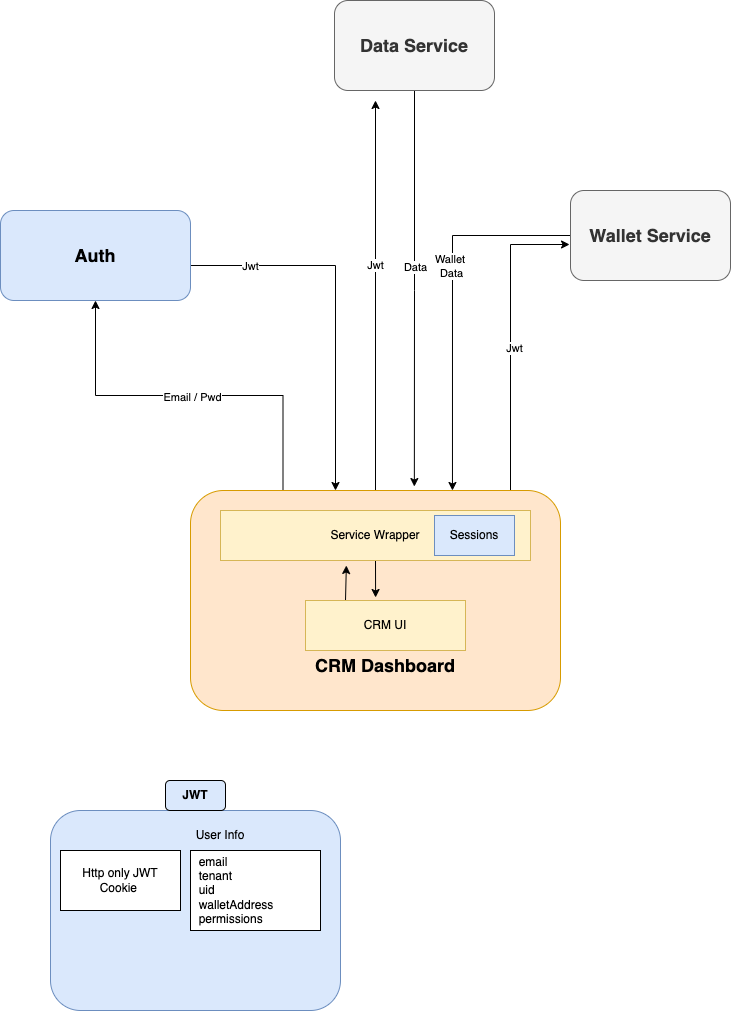

The diagram above was exported from draw.io. Its source (the exported page's mxGraphModel, read from the mxfile embedded in the PNG):
<mxGraphModel dx="1106" dy="852" grid="1" gridSize="10" guides="1" tooltips="1" connect="1" arrows="1" fold="1" page="1" pageScale="1" pageWidth="827" pageHeight="1169" math="0" shadow="0">
  <root>
    <mxCell id="0" />
    <mxCell id="1" parent="0" />
    <mxCell id="GERJUFnIUCpGrDv4EHKi-6" style="edgeStyle=orthogonalEdgeStyle;rounded=0;orthogonalLoop=1;jettySize=auto;html=1;" parent="1" edge="1">
      <mxGeometry relative="1" as="geometry">
        <mxPoint x="180" y="355" as="sourcePoint" />
        <mxPoint x="375" y="580" as="targetPoint" />
      </mxGeometry>
    </mxCell>
    <mxCell id="GERJUFnIUCpGrDv4EHKi-7" value="Jwt" style="edgeLabel;html=1;align=center;verticalAlign=middle;resizable=0;points=[];" parent="GERJUFnIUCpGrDv4EHKi-6" vertex="1" connectable="0">
      <mxGeometry x="-0.3275" relative="1" as="geometry">
        <mxPoint x="-32" as="offset" />
      </mxGeometry>
    </mxCell>
    <mxCell id="GERJUFnIUCpGrDv4EHKi-1" value="&lt;h2&gt;&lt;br&gt;&lt;/h2&gt;" style="rounded=1;whiteSpace=wrap;html=1;fillColor=#dae8fc;strokeColor=#6c8ebf;" parent="1" vertex="1">
      <mxGeometry x="40" y="300" width="190" height="90" as="geometry" />
    </mxCell>
    <mxCell id="l8FgdybgIuxkTbzA9t7T-13" style="edgeStyle=orthogonalEdgeStyle;rounded=0;orthogonalLoop=1;jettySize=auto;html=1;entryX=0.605;entryY=-0.018;entryDx=0;entryDy=0;entryPerimeter=0;" edge="1" parent="1" source="GERJUFnIUCpGrDv4EHKi-2" target="GERJUFnIUCpGrDv4EHKi-3">
      <mxGeometry relative="1" as="geometry" />
    </mxCell>
    <mxCell id="l8FgdybgIuxkTbzA9t7T-17" value="Data" style="edgeLabel;html=1;align=center;verticalAlign=middle;resizable=0;points=[];" vertex="1" connectable="0" parent="l8FgdybgIuxkTbzA9t7T-13">
      <mxGeometry x="-0.1215" relative="1" as="geometry">
        <mxPoint y="2" as="offset" />
      </mxGeometry>
    </mxCell>
    <mxCell id="GERJUFnIUCpGrDv4EHKi-2" value="&lt;h2&gt;Data Service&lt;/h2&gt;" style="rounded=1;whiteSpace=wrap;html=1;fillColor=#f5f5f5;fontColor=#333333;strokeColor=#666666;" parent="1" vertex="1">
      <mxGeometry x="374" y="90" width="160" height="90" as="geometry" />
    </mxCell>
    <mxCell id="GERJUFnIUCpGrDv4EHKi-10" style="edgeStyle=orthogonalEdgeStyle;rounded=0;orthogonalLoop=1;jettySize=auto;html=1;exitX=0.25;exitY=0;exitDx=0;exitDy=0;entryX=0.5;entryY=1;entryDx=0;entryDy=0;" parent="1" source="GERJUFnIUCpGrDv4EHKi-3" target="GERJUFnIUCpGrDv4EHKi-1" edge="1">
      <mxGeometry relative="1" as="geometry" />
    </mxCell>
    <mxCell id="GERJUFnIUCpGrDv4EHKi-11" value="Email / Pwd" style="edgeLabel;html=1;align=center;verticalAlign=middle;resizable=0;points=[];" parent="GERJUFnIUCpGrDv4EHKi-10" vertex="1" connectable="0">
      <mxGeometry x="-0.1221" y="1" relative="1" as="geometry">
        <mxPoint x="-20" as="offset" />
      </mxGeometry>
    </mxCell>
    <mxCell id="l8FgdybgIuxkTbzA9t7T-12" style="edgeStyle=orthogonalEdgeStyle;rounded=0;orthogonalLoop=1;jettySize=auto;html=1;" edge="1" parent="1" source="GERJUFnIUCpGrDv4EHKi-3">
      <mxGeometry relative="1" as="geometry">
        <mxPoint x="415" y="190" as="targetPoint" />
      </mxGeometry>
    </mxCell>
    <mxCell id="l8FgdybgIuxkTbzA9t7T-16" value="Jwt" style="edgeLabel;html=1;align=center;verticalAlign=middle;resizable=0;points=[];" vertex="1" connectable="0" parent="l8FgdybgIuxkTbzA9t7T-12">
      <mxGeometry x="0.159" y="1" relative="1" as="geometry">
        <mxPoint as="offset" />
      </mxGeometry>
    </mxCell>
    <mxCell id="l8FgdybgIuxkTbzA9t7T-14" style="edgeStyle=orthogonalEdgeStyle;rounded=0;orthogonalLoop=1;jettySize=auto;html=1;exitX=0.75;exitY=0;exitDx=0;exitDy=0;entryX=-0.006;entryY=0.6;entryDx=0;entryDy=0;entryPerimeter=0;" edge="1" parent="1" source="GERJUFnIUCpGrDv4EHKi-3" target="l8FgdybgIuxkTbzA9t7T-11">
      <mxGeometry relative="1" as="geometry">
        <Array as="points">
          <mxPoint x="550" y="580" />
          <mxPoint x="550" y="334" />
        </Array>
      </mxGeometry>
    </mxCell>
    <mxCell id="l8FgdybgIuxkTbzA9t7T-18" value="Jwt" style="edgeLabel;html=1;align=center;verticalAlign=middle;resizable=0;points=[];" vertex="1" connectable="0" parent="l8FgdybgIuxkTbzA9t7T-14">
      <mxGeometry x="0.0675" y="-3" relative="1" as="geometry">
        <mxPoint as="offset" />
      </mxGeometry>
    </mxCell>
    <mxCell id="GERJUFnIUCpGrDv4EHKi-3" value="&lt;h2&gt;&lt;br&gt;&lt;/h2&gt;" style="rounded=1;whiteSpace=wrap;html=1;fillColor=#ffe6cc;strokeColor=#d79b00;" parent="1" vertex="1">
      <mxGeometry x="230" y="580" width="370" height="220" as="geometry" />
    </mxCell>
    <mxCell id="l8FgdybgIuxkTbzA9t7T-6" style="edgeStyle=orthogonalEdgeStyle;rounded=0;orthogonalLoop=1;jettySize=auto;html=1;exitX=0.5;exitY=1;exitDx=0;exitDy=0;entryX=0.438;entryY=-0.06;entryDx=0;entryDy=0;entryPerimeter=0;" edge="1" parent="1" source="GERJUFnIUCpGrDv4EHKi-8" target="l8FgdybgIuxkTbzA9t7T-3">
      <mxGeometry relative="1" as="geometry" />
    </mxCell>
    <mxCell id="GERJUFnIUCpGrDv4EHKi-8" value="Service Wrapper" style="rounded=0;whiteSpace=wrap;html=1;fillColor=#fff2cc;strokeColor=#d6b656;" parent="1" vertex="1">
      <mxGeometry x="260" y="600" width="310" height="50" as="geometry" />
    </mxCell>
    <mxCell id="GERJUFnIUCpGrDv4EHKi-16" value="" style="rounded=1;whiteSpace=wrap;html=1;fillColor=#dae8fc;strokeColor=#6c8ebf;" parent="1" vertex="1">
      <mxGeometry x="90" y="900" width="290" height="200" as="geometry" />
    </mxCell>
    <mxCell id="GERJUFnIUCpGrDv4EHKi-17" value="JWT" style="text;html=1;strokeColor=default;fillColor=#dae8fc;align=center;verticalAlign=middle;whiteSpace=wrap;rounded=1;fontStyle=1;glass=0;" parent="1" vertex="1">
      <mxGeometry x="205" y="870" width="60" height="30" as="geometry" />
    </mxCell>
    <mxCell id="GERJUFnIUCpGrDv4EHKi-18" value="&lt;div&gt;&amp;nbsp; email&lt;/div&gt;&lt;div&gt;&amp;nbsp; tenant&lt;/div&gt;&lt;div&gt;&amp;nbsp; uid&lt;/div&gt;&lt;div&gt;&amp;nbsp; walletAddress&lt;/div&gt;&lt;div&gt;&amp;nbsp; permissions&lt;/div&gt;" style="rounded=0;whiteSpace=wrap;html=1;align=left;" parent="1" vertex="1">
      <mxGeometry x="230" y="940" width="130" height="80" as="geometry" />
    </mxCell>
    <mxCell id="GERJUFnIUCpGrDv4EHKi-19" value="User Info" style="text;html=1;strokeColor=none;fillColor=none;align=center;verticalAlign=middle;whiteSpace=wrap;rounded=0;" parent="1" vertex="1">
      <mxGeometry x="230" y="910" width="60" height="30" as="geometry" />
    </mxCell>
    <mxCell id="GERJUFnIUCpGrDv4EHKi-20" value="Http only JWT Cookie&amp;nbsp;" style="rounded=0;whiteSpace=wrap;html=1;" parent="1" vertex="1">
      <mxGeometry x="100" y="940" width="120" height="60" as="geometry" />
    </mxCell>
    <mxCell id="l8FgdybgIuxkTbzA9t7T-1" value="&lt;h2&gt;CRM Dashboard&lt;/h2&gt;" style="text;html=1;strokeColor=none;fillColor=none;align=center;verticalAlign=middle;whiteSpace=wrap;rounded=0;" vertex="1" parent="1">
      <mxGeometry x="335" y="740" width="180" height="30" as="geometry" />
    </mxCell>
    <mxCell id="l8FgdybgIuxkTbzA9t7T-5" style="edgeStyle=orthogonalEdgeStyle;rounded=0;orthogonalLoop=1;jettySize=auto;html=1;exitX=0.25;exitY=0;exitDx=0;exitDy=0;entryX=0.406;entryY=1.1;entryDx=0;entryDy=0;entryPerimeter=0;" edge="1" parent="1" source="l8FgdybgIuxkTbzA9t7T-3" target="GERJUFnIUCpGrDv4EHKi-8">
      <mxGeometry relative="1" as="geometry" />
    </mxCell>
    <mxCell id="l8FgdybgIuxkTbzA9t7T-3" value="CRM UI" style="rounded=0;whiteSpace=wrap;html=1;fillColor=#fff2cc;strokeColor=#d6b656;" vertex="1" parent="1">
      <mxGeometry x="345" y="690" width="160" height="50" as="geometry" />
    </mxCell>
    <mxCell id="l8FgdybgIuxkTbzA9t7T-8" value="Sessions" style="rounded=0;whiteSpace=wrap;html=1;fillColor=#dae8fc;strokeColor=#6c8ebf;" vertex="1" parent="1">
      <mxGeometry x="474" y="605" width="80" height="40" as="geometry" />
    </mxCell>
    <mxCell id="l8FgdybgIuxkTbzA9t7T-9" value="&lt;h2&gt;Auth&lt;/h2&gt;" style="text;html=1;strokeColor=none;fillColor=none;align=center;verticalAlign=middle;whiteSpace=wrap;rounded=0;" vertex="1" parent="1">
      <mxGeometry x="105" y="330" width="60" height="30" as="geometry" />
    </mxCell>
    <mxCell id="l8FgdybgIuxkTbzA9t7T-15" style="edgeStyle=orthogonalEdgeStyle;rounded=0;orthogonalLoop=1;jettySize=auto;html=1;entryX=0.708;entryY=0;entryDx=0;entryDy=0;entryPerimeter=0;" edge="1" parent="1" source="l8FgdybgIuxkTbzA9t7T-11" target="GERJUFnIUCpGrDv4EHKi-3">
      <mxGeometry relative="1" as="geometry" />
    </mxCell>
    <mxCell id="l8FgdybgIuxkTbzA9t7T-19" value="Wallet&amp;nbsp;&lt;br&gt;Data" style="edgeLabel;html=1;align=center;verticalAlign=middle;resizable=0;points=[];" vertex="1" connectable="0" parent="l8FgdybgIuxkTbzA9t7T-15">
      <mxGeometry x="-0.2011" y="-1" relative="1" as="geometry">
        <mxPoint as="offset" />
      </mxGeometry>
    </mxCell>
    <mxCell id="l8FgdybgIuxkTbzA9t7T-11" value="&lt;h2&gt;Wallet Service&lt;/h2&gt;" style="rounded=1;whiteSpace=wrap;html=1;fillColor=#f5f5f5;fontColor=#333333;strokeColor=#666666;" vertex="1" parent="1">
      <mxGeometry x="610" y="280" width="160" height="90" as="geometry" />
    </mxCell>
  </root>
</mxGraphModel>